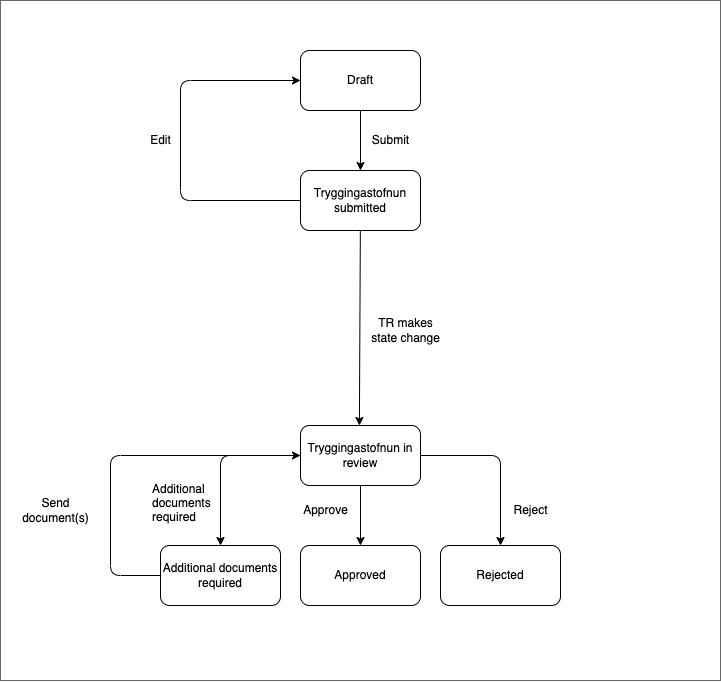

The diagram above was exported from draw.io. Its source (the exported page's mxGraphModel, read from the mxfile embedded in the PNG):
<mxGraphModel dx="1547" dy="1104" grid="1" gridSize="10" guides="1" tooltips="1" connect="1" arrows="1" fold="1" page="1" pageScale="1" pageWidth="827" pageHeight="1169" math="0" shadow="0">
  <root>
    <mxCell id="0" />
    <mxCell id="1" parent="0" />
    <mxCell id="2" value="" style="whiteSpace=wrap;html=1;fillColor=#FFFFFF;gradientColor=none;strokeColor=#666666;" vertex="1" parent="1">
      <mxGeometry x="-40" y="40" width="720" height="680" as="geometry" />
    </mxCell>
    <mxCell id="3" value="Draft" style="rounded=1;whiteSpace=wrap;html=1;fillColor=#FFFFFF;strokeColor=#000000;fontColor=#000000;" vertex="1" parent="1">
      <mxGeometry x="260" y="90" width="120" height="60" as="geometry" />
    </mxCell>
    <mxCell id="4" value="Tryggingastofnun submitted" style="rounded=1;whiteSpace=wrap;html=1;fillColor=#FFFFFF;strokeColor=#000000;fontColor=#000000;" vertex="1" parent="1">
      <mxGeometry x="260" y="210" width="120" height="60" as="geometry" />
    </mxCell>
    <mxCell id="5" value="Tryggingastofnun in review" style="rounded=1;whiteSpace=wrap;html=1;fillColor=#FFFFFF;strokeColor=#000000;fontColor=#000000;" vertex="1" parent="1">
      <mxGeometry x="260" y="465" width="120" height="60" as="geometry" />
    </mxCell>
    <mxCell id="6" value="Additional documents required" style="rounded=1;whiteSpace=wrap;html=1;fillColor=#FFFFFF;strokeColor=#000000;fontColor=#000000;" vertex="1" parent="1">
      <mxGeometry x="120" y="585" width="120" height="60" as="geometry" />
    </mxCell>
    <mxCell id="7" value="Approved" style="rounded=1;whiteSpace=wrap;html=1;fillColor=#FFFFFF;strokeColor=#000000;fontColor=#000000;" vertex="1" parent="1">
      <mxGeometry x="260" y="585" width="120" height="60" as="geometry" />
    </mxCell>
    <mxCell id="8" value="" style="endArrow=classic;html=1;entryX=0.5;entryY=0;entryDx=0;entryDy=0;exitX=0.5;exitY=1;exitDx=0;exitDy=0;fontColor=#FFFFFF;strokeColor=#000000;" edge="1" parent="1" source="3" target="4">
      <mxGeometry width="50" height="50" relative="1" as="geometry">
        <mxPoint x="410" y="650" as="sourcePoint" />
        <mxPoint x="460" y="600" as="targetPoint" />
      </mxGeometry>
    </mxCell>
    <mxCell id="9" value="" style="endArrow=classic;html=1;exitX=0;exitY=0.5;exitDx=0;exitDy=0;fontColor=#FFFFFF;strokeColor=#000000;entryX=0.5;entryY=0;entryDx=0;entryDy=0;" edge="1" parent="1" source="5" target="6">
      <mxGeometry width="50" height="50" relative="1" as="geometry">
        <mxPoint x="320" y="525" as="sourcePoint" />
        <mxPoint x="320" y="585" as="targetPoint" />
        <Array as="points">
          <mxPoint x="180" y="495" />
        </Array>
      </mxGeometry>
    </mxCell>
    <mxCell id="10" value="" style="endArrow=classic;html=1;entryX=0;entryY=0.5;entryDx=0;entryDy=0;exitX=0;exitY=0.5;exitDx=0;exitDy=0;fontColor=#FFFFFF;strokeColor=#000000;" edge="1" parent="1" source="6" target="5">
      <mxGeometry width="50" height="50" relative="1" as="geometry">
        <mxPoint x="70" y="615" as="sourcePoint" />
        <mxPoint x="70" y="675" as="targetPoint" />
        <Array as="points">
          <mxPoint x="70" y="615" />
          <mxPoint x="70" y="495" />
        </Array>
      </mxGeometry>
    </mxCell>
    <mxCell id="11" value="" style="endArrow=classic;html=1;exitX=0;exitY=0.5;exitDx=0;exitDy=0;fontColor=#FFFFFF;strokeColor=#000000;entryX=0;entryY=0.5;entryDx=0;entryDy=0;" edge="1" parent="1" source="4" target="3">
      <mxGeometry width="50" height="50" relative="1" as="geometry">
        <mxPoint x="140" y="300" as="sourcePoint" />
        <mxPoint x="140" y="120" as="targetPoint" />
        <Array as="points">
          <mxPoint x="140" y="240" />
          <mxPoint x="140" y="120" />
        </Array>
      </mxGeometry>
    </mxCell>
    <mxCell id="12" value="Edit" style="text;html=1;align=center;verticalAlign=middle;resizable=0;points=[];autosize=1;strokeColor=none;fillColor=none;fontColor=#000000;" vertex="1" parent="1">
      <mxGeometry x="100" y="165" width="40" height="30" as="geometry" />
    </mxCell>
    <mxCell id="13" value="Reject" style="text;html=1;align=center;verticalAlign=middle;resizable=0;points=[];autosize=1;strokeColor=none;fillColor=none;fontColor=#000000;" vertex="1" parent="1">
      <mxGeometry x="460" y="535" width="60" height="30" as="geometry" />
    </mxCell>
    <mxCell id="14" value="Submit" style="text;html=1;align=center;verticalAlign=middle;resizable=0;points=[];autosize=1;strokeColor=none;fillColor=none;fontColor=#000000;" vertex="1" parent="1">
      <mxGeometry x="320" y="165" width="60" height="30" as="geometry" />
    </mxCell>
    <mxCell id="15" value="Additional&#10;documents &#10;required" style="text;fontColor=#000000;" vertex="1" parent="1">
      <mxGeometry x="110" y="515" width="65" height="50" as="geometry" />
    </mxCell>
    <mxCell id="16" value="Approve" style="text;html=1;align=center;verticalAlign=middle;resizable=0;points=[];autosize=1;strokeColor=none;fillColor=none;fontColor=#000000;" vertex="1" parent="1">
      <mxGeometry x="250" y="535" width="70" height="30" as="geometry" />
    </mxCell>
    <mxCell id="17" value="Send &lt;br&gt;document(s)" style="text;html=1;align=center;verticalAlign=middle;resizable=0;points=[];autosize=1;strokeColor=none;fillColor=none;fontColor=#000000;" vertex="1" parent="1">
      <mxGeometry x="-30" y="530" width="90" height="40" as="geometry" />
    </mxCell>
    <mxCell id="18" value="Rejected" style="rounded=1;whiteSpace=wrap;html=1;fillColor=#FFFFFF;strokeColor=#000000;fontColor=#000000;" vertex="1" parent="1">
      <mxGeometry x="400" y="585" width="120" height="60" as="geometry" />
    </mxCell>
    <mxCell id="19" value="" style="endArrow=classic;html=1;exitX=0.5;exitY=1;exitDx=0;exitDy=0;fontColor=#FFFFFF;strokeColor=#000000;entryX=0.5;entryY=0;entryDx=0;entryDy=0;" edge="1" parent="1" source="5" target="7">
      <mxGeometry width="50" height="50" relative="1" as="geometry">
        <mxPoint x="330" y="535" as="sourcePoint" />
        <mxPoint x="190" y="595" as="targetPoint" />
      </mxGeometry>
    </mxCell>
    <mxCell id="20" value="" style="endArrow=classic;html=1;exitX=1;exitY=0.5;exitDx=0;exitDy=0;fontColor=#FFFFFF;strokeColor=#000000;entryX=0.5;entryY=0;entryDx=0;entryDy=0;" edge="1" parent="1" source="5" target="18">
      <mxGeometry width="50" height="50" relative="1" as="geometry">
        <mxPoint x="340" y="545" as="sourcePoint" />
        <mxPoint x="200" y="605" as="targetPoint" />
        <Array as="points">
          <mxPoint x="460" y="495" />
        </Array>
      </mxGeometry>
    </mxCell>
    <mxCell id="21" value="TR makes &lt;br&gt;state change" style="text;html=1;align=center;verticalAlign=middle;resizable=0;points=[];autosize=1;strokeColor=none;fillColor=none;fontColor=#000000;" vertex="1" parent="1">
      <mxGeometry x="320" y="350" width="90" height="40" as="geometry" />
    </mxCell>
    <mxCell id="22" value="" style="endArrow=classic;html=1;fontColor=#FFFFFF;strokeColor=#000000;entryX=0.5;entryY=0;entryDx=0;entryDy=0;" edge="1" parent="1" source="4">
      <mxGeometry width="50" height="50" relative="1" as="geometry">
        <mxPoint x="319" y="350" as="sourcePoint" />
        <mxPoint x="318.89" y="465" as="targetPoint" />
      </mxGeometry>
    </mxCell>
  </root>
</mxGraphModel>